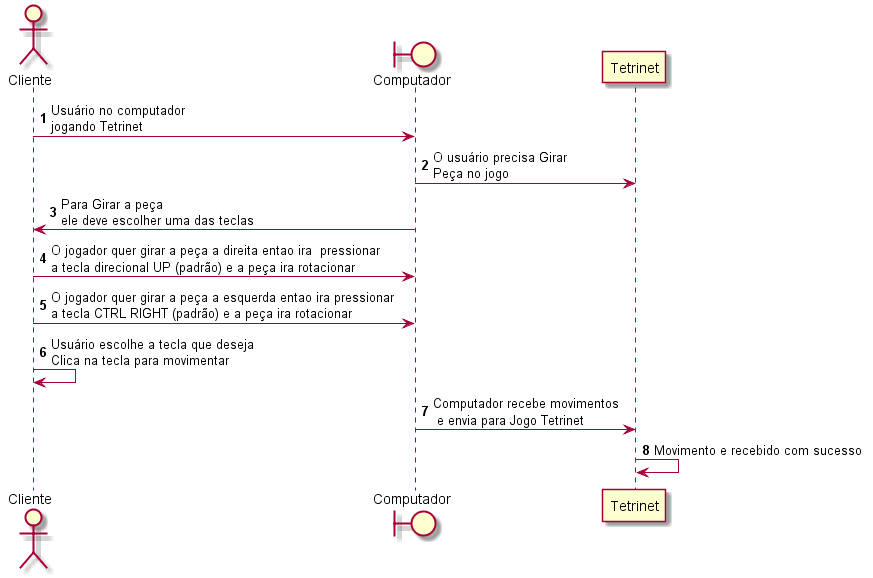

The diagram above was rendered by PlantUML. Its source (embedded in the PNG):
@startuml

autonumber
actor Cliente
boundary Computador
Cliente -> Computador : Usuário no computador\njogando Tetrinet
Computador -> Tetrinet : O usuário precisa Girar\nPeça no jogo
Computador -> Cliente : Para Girar a peça\nele deve escolher uma das teclas
Cliente  -> Computador : O jogador quer girar a peça a direita entao ira  pressionar \na tecla direcional UP (padrão) e a peça ira rotacionar
Cliente  -> Computador : O jogador quer girar a peça a esquerda entao ira pressionar \na tecla CTRL RIGHT (padrão) e a peça ira rotacionar
Cliente -> Cliente: Usuário escolhe a tecla que deseja\nClica na tecla para movimentar
Computador -> Tetrinet : Computador recebe movimentos\n e envia para Jogo Tetrinet 
Tetrinet -> Tetrinet : Movimento e recebido com sucesso

@enduml